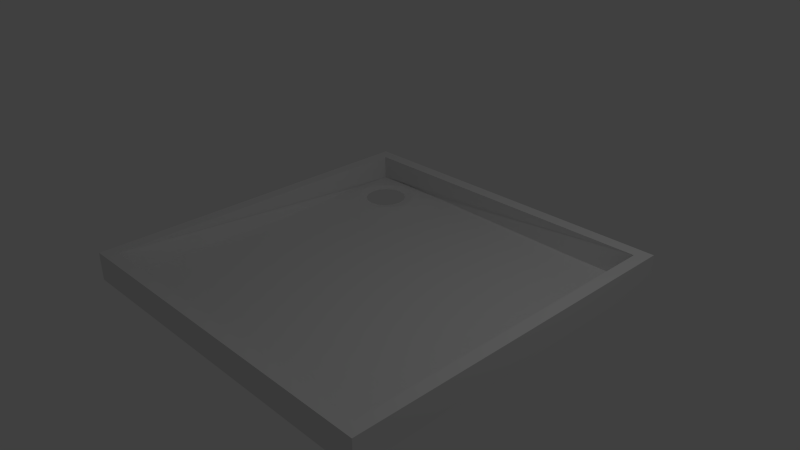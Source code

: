 # Source: sink.blend  (saved by Blender 2.72.0; exported with 4.5.12 LTS)
import bpy
from mathutils import Matrix  # noqa: F401  (used for matrix-valued properties, if any)

bpy.ops.wm.read_factory_settings(use_empty=True)
scene = bpy.context.scene
scene.name = 'Scene'

# ---- collections
col_collection_1 = bpy.data.collections.new('Collection 1'); scene.collection.children.link(col_collection_1)

# ---- materials (node trees are filled in below, after node groups)
mat_material = bpy.data.materials.new('Material')
mat_material.alpha_threshold = 0.0
mat_material.use_transparent_shadow = False
mat_material.roughness = 0.5
mat_material.line_color = (0.0, 0.0, 0.0, 1.0)

# ---- material node trees

# ---- world
world_world = bpy.data.worlds.new('World'); scene.world = world_world
world_world.color = (0.05088, 0.05088, 0.05088)
world_world.use_sun_shadow = False
world_world.sun_shadow_jitter_overblur = 0.0
world_world.cycles.sampling_method = 'MANUAL'
world_world.cycles.sample_map_resolution = 256

# ---- cameras
cam_camera = bpy.data.cameras.new('Camera')
cam_camera.clip_end = 100.0
cam_camera.lens = 35.0
cam_camera.sensor_width = 32.0
cam_camera.sensor_height = 18.0
cam_camera.ortho_scale = 7.314
cam_camera.dof.focus_distance = 0.0
cam_camera.dof.aperture_fstop = 128.0

# ---- lights
light_lamp = bpy.data.lights.new('Lamp', 'POINT')
light_lamp.transmission_factor = 0.0
light_lamp.cutoff_distance = 30.0
light_lamp.energy = 100.0
light_lamp.shadow_buffer_clip_start = 1.001
light_lamp.shadow_soft_size = 0.1
light_lamp.shadow_maximum_resolution = 0.006
light_lamp.use_absolute_resolution = True
light_lamp.cycles.use_multiple_importance_sampling = False

# ---- meshes
me_cube = bpy.data.meshes.new('Cube')
me_cube.from_pydata([(1.0, 1.0, -1.0), (1.0, -1.0, -1.0), (-1.0, -1.0, -1.0), (-1.0, 1.0, -1.0), (1.0, 1.0, 1.0), (1.0, -1.0, 1.0), (-1.0, -1.0, 1.0), (-1.0, 1.0, 1.0), (1.0, 0.7143, -1.0), (1.0, 0.4286, -1.0), (1.0, 0.1429, -1.0), (1.0, -0.1429, -1.0), (1.0, -0.4286, -1.0), (1.0, -0.7143, -1.0), (0.7143, 1.0, -1.0), (0.4286, 1.0, -1.0), (0.1429, 1.0, -1.0), (-0.1429, 1.0, -1.0), (-0.4286, 1.0, -1.0), (-0.7143, 1.0, -1.0), (0.7143, -1.0, -1.0), (0.4286, -1.0, -1.0), (0.1429, -1.0, -1.0), (-0.1429, -1.0, -1.0), (-0.4286, -1.0, -1.0), (-0.7143, -1.0, -1.0), (-1.0, -0.7143, -1.0), (-1.0, -0.4286, -1.0), (-1.0, -0.1429, -1.0), (-1.0, 0.1429, -1.0), (-1.0, 0.4286, -1.0), (-1.0, 0.7143, -1.0), (0.7143, 0.7143, -1.0), (0.4286, 0.7143, -1.0), (0.1429, 0.7143, -1.0), (-0.1429, 0.7143, -1.0), (-0.4286, 0.7143, -1.0), (0.7143, 0.4286, -1.0), (0.4286, 0.4286, -1.0), (0.1429, 0.4286, -1.0), (-0.1429, 0.4286, -1.0), (-0.4286, 0.4286, -1.0), (-0.7143, 0.4286, -1.0), (0.7143, 0.1429, -1.0), (0.4286, 0.1429, -1.0), (0.1429, 0.1429, -1.0), (-0.1429, 0.1429, -1.0), (-0.4286, 0.1429, -1.0), (-0.7143, 0.1429, -1.0), (0.7143, -0.1429, -1.0), (0.4286, -0.1429, -1.0), (0.1429, -0.1429, -1.0), (-0.1429, -0.1429, -1.0), (-0.4286, -0.1429, -1.0), (-0.7143, -0.1429, -1.0), (0.7143, -0.4286, -1.0), (0.4286, -0.4286, -1.0), (0.1429, -0.4286, -1.0), (-0.1429, -0.4286, -1.0), (-0.4286, -0.4286, -1.0), (-0.7143, -0.4286, -1.0), (0.7143, -0.7143, -1.0), (0.4286, -0.7143, -1.0), (0.1429, -0.7143, -1.0), (-0.1429, -0.7143, -1.0), (-0.4286, -0.7143, -1.0), (-0.7143, -0.7143, -1.0), (1.0, -0.8571, -1.0), (-0.8571, 1.0, -1.0), (-0.8571, -1.0, -1.0), (-1.0, 0.8571, -1.0), (1.0, 0.8571, -1.0), (1.0, 0.5714, -1.0), (1.0, 0.2857, -1.0), (1.0, -5.96e-08, -1.0), (1.0, -0.2857, -1.0), (1.0, -0.5714, -1.0), (0.8571, 1.0, -1.0), (0.5714, 1.0, -1.0), (0.2857, 1.0, -1.0), (1.49e-07, 1.0, -1.0), (-0.2857, 1.0, -1.0), (-0.5714, 1.0, -1.0), (0.8571, -1.0, -1.0), (0.5714, -1.0, -1.0), (0.2857, -1.0, -1.0), (-4.47e-08, -1.0, -1.0), (-0.2857, -1.0, -1.0), (-0.5714, -1.0, -1.0), (-1.0, -0.8571, -1.0), (-1.0, -0.5714, -1.0), (-1.0, -0.2857, -1.0), (-1.0, 2.831e-07, -1.0), (-1.0, 0.2857, -1.0), (-1.0, 0.5714, -1.0), (0.8571, 0.7143, -1.0), (0.5714, 0.7143, -1.0), (0.2857, 0.7143, -1.0), (1.341e-07, 0.7143, -1.0), (-0.2857, 0.7143, -1.0), (-0.8571, 0.4286, -1.0), (0.8571, 0.4286, -1.0), (0.5714, 0.4286, -1.0), (0.2857, 0.4286, -1.0), (1.043e-07, 0.4286, -1.0), (-0.2857, 0.4286, -1.0), (-0.5714, 0.4286, -1.0), (-0.8571, 0.1429, -1.0), (0.8571, 0.1429, -1.0), (0.5714, 0.1429, -1.0), (0.2857, 0.1429, -1.0), (8.941e-08, 0.1429, -1.0), (-0.2857, 0.1429, -1.0), (-0.5714, 0.1429, -1.0), (-0.8571, -0.1429, -1.0), (0.8571, -0.1429, -1.0), (0.5714, -0.1429, -1.0), (0.2857, -0.1429, -1.0), (5.96e-08, -0.1429, -1.0), (-0.2857, -0.1429, -1.0), (-0.5714, -0.1429, -1.0), (-0.8571, -0.4286, -1.0), (0.8571, -0.4286, -1.0), (0.5714, -0.4286, -1.0), (0.2857, -0.4286, -1.0), (2.98e-08, -0.4286, -1.0), (-0.2857, -0.4286, -1.0), (-0.5714, -0.4286, -1.0), (-0.8571, -0.7143, -1.0), (0.8571, -0.7143, -1.0), (0.5714, -0.7143, -1.0), (0.2857, -0.7143, -1.0), (0.0, -0.7143, -1.0), (-0.2857, -0.7143, -1.0), (-0.5714, -0.7143, -1.0), (0.7143, 0.8571, -1.0), (0.4286, 0.8571, -1.0), (0.1429, 0.8571, -1.0), (-0.1429, 0.8571, -1.0), (-0.4286, 0.8571, -1.0), (0.7143, 0.5714, -1.0), (0.4286, 0.5714, -1.0), (0.1429, 0.5714, -1.0), (-0.1429, 0.5714, -1.0), (-0.4286, 0.5714, -1.0), (0.7143, 0.2857, -1.0), (0.4286, 0.2857, -1.0), (0.1429, 0.2857, -1.0), (-0.1429, 0.2857, -1.0), (-0.4286, 0.2857, -1.0), (-0.7143, 0.2857, -1.0), (0.7143, -1.49e-08, -1.0), (0.4286, 2.98e-08, -1.0), (0.1429, 7.451e-08, -1.0), (-0.1429, 1.341e-07, -1.0), (-0.4286, 1.788e-07, -1.0), (-0.7143, 2.235e-07, -1.0), (0.7143, -0.2857, -1.0), (0.4286, -0.2857, -1.0), (0.1429, -0.2857, -1.0), (-0.1429, -0.2857, -1.0), (-0.4286, -0.2857, -1.0), (-0.7143, -0.2857, -1.0), (0.7143, -0.5714, -1.0), (0.4286, -0.5714, -1.0), (0.1429, -0.5714, -1.0), (-0.1429, -0.5714, -1.0), (-0.4286, -0.5714, -1.0), (-0.7143, -0.5714, -1.0), (0.7143, -0.8571, -1.0), (0.4286, -0.8571, -1.0), (0.1429, -0.8571, -1.0), (-0.1429, -0.8571, -1.0), (-0.4286, -0.8571, -1.0), (-0.7143, -0.8571, -1.0), (-0.8571, -0.8571, -1.0), (-0.8571, 0.2857, -1.0), (-0.8571, 2.533e-07, -1.0), (-0.8571, -0.2857, -1.0), (-0.8571, -0.5714, -1.0), (0.8571, 0.8571, -1.0), (0.5714, 0.8571, -1.0), (0.2857, 0.8571, -1.0), (1.49e-07, 0.8571, -1.0), (-0.2857, 0.8571, -1.0), (0.8571, 0.5714, -1.0), (0.5714, 0.5714, -1.0), (0.2857, 0.5714, -1.0), (1.192e-07, 0.5714, -1.0), (-0.2857, 0.5714, -1.0), (0.8571, 0.2857, -1.0), (0.5714, 0.2857, -1.0), (0.2857, 0.2857, -1.0), (8.941e-08, 0.2857, -1.0), (-0.2857, 0.2857, -1.0), (-0.5714, 0.2857, -1.0), (0.8571, -3.725e-08, -1.0), (0.5714, 7.451e-09, -1.0), (0.2857, 5.215e-08, -1.0), (7.451e-08, 1.043e-07, -1.0), (-0.2857, 1.565e-07, -1.0), (-0.5714, 2.012e-07, -1.0), (0.8571, -0.2857, -1.0), (0.5714, -0.2857, -1.0), (0.2857, -0.2857, -1.0), (4.47e-08, -0.2857, -1.0), (-0.2857, -0.2857, -1.0), (-0.5714, -0.2857, -1.0), (0.8571, -0.5714, -1.0), (0.5714, -0.5714, -1.0), (0.2857, -0.5714, -1.0), (1.49e-08, -0.5714, -1.0), (-0.2857, -0.5714, -1.0), (-0.5714, -0.5714, -1.0), (0.8571, -0.8571, -1.0), (0.5714, -0.8571, -1.0), (0.2857, -0.8571, -1.0), (-1.49e-08, -0.8571, -1.0), (-0.2857, -0.8571, -1.0), (-0.5714, -0.8571, -1.0), (-0.7111, 0.8508, -0.8706), (-0.7568, 0.8417, -0.8706), (-0.7955, 0.8158, -0.8706), (-0.8213, 0.7771, -0.8706), (-0.8304, 0.7314, -0.8706), (-0.8213, 0.6858, -0.8706), (-0.7955, 0.647, -0.8706), (-0.7568, 0.6212, -0.8706), (-0.7111, 0.6121, -0.8706), (-0.6654, 0.6212, -0.8706), (-0.6267, 0.647, -0.8706), (-0.6009, 0.6858, -0.8706), (-0.5918, 0.7314, -0.8706), (-0.6009, 0.7771, -0.8706), (-0.6267, 0.8158, -0.8706), (-0.6654, 0.8417, -0.8706), (0.9423, 0.9423, -0.9423), (0.9423, -0.9423, -0.9423), (-0.9423, -0.9423, -0.9423), (-0.9506, 0.9498, -0.929), (0.9293, 0.9293, 1.0), (0.9293, -0.9293, 1.0), (-0.9293, -0.9293, 1.0), (-0.9293, 0.9293, 1.0), (0.9293, 0.7143, -0.9293), (0.9293, 0.4286, -0.9293), (0.9293, 0.1429, -0.9293), (0.9293, -0.1429, -0.9293), (0.9293, -0.4286, -0.9293), (0.9293, -0.7143, -0.9293), (0.7143, 0.9293, -0.9293), (0.4286, 0.9293, -0.9293), (0.1429, 0.9293, -0.9293), (-0.1429, 0.9293, -0.9293), (-0.4149, 0.9356, -0.9247), (-0.7143, 0.9574, -0.9095), (0.7143, -0.9293, -0.9293), (0.4286, -0.9293, -0.9293), (0.1429, -0.9293, -0.9293), (-0.1429, -0.9293, -0.9293), (-0.4286, -0.9293, -0.9293), (-0.7143, -0.9293, -0.9293), (-0.9293, -0.7143, -0.9293), (-0.9293, -0.4286, -0.9293), (-0.9293, -0.1429, -0.9293), (-0.9293, 0.1429, -0.9293), (-0.935, 0.4163, -0.925), (-0.9548, 0.7141, -0.9108), (0.7143, 0.7143, -0.9), (0.4286, 0.7143, -0.9), (0.1429, 0.7143, -0.9), (-0.1429, 0.7143, -0.9), (-0.3966, 0.7142, -0.9052), (0.7143, 0.4286, -0.9), (0.4286, 0.4286, -0.9), (0.1429, 0.4286, -0.9), (-0.1429, 0.4286, -0.9), (-0.4206, 0.4204, -0.9007), (-0.7143, 0.3992, -0.9044), (0.7143, 0.1429, -0.9), (0.4286, 0.1429, -0.9), (0.1429, 0.1429, -0.9), (-0.1429, 0.1429, -0.9), (-0.4286, 0.1429, -0.9), (-0.7143, 0.1429, -0.9), (0.7143, -0.1429, -0.9), (0.4286, -0.1429, -0.9), (0.1429, -0.1429, -0.9), (-0.1429, -0.1429, -0.9), (-0.4286, -0.1429, -0.9), (-0.7143, -0.1429, -0.9), (0.7143, -0.4286, -0.9), (0.4286, -0.4286, -0.9), (0.1429, -0.4286, -0.9), (-0.1429, -0.4286, -0.9), (-0.4286, -0.4286, -0.9), (-0.7143, -0.4286, -0.9), (0.7143, -0.7143, -0.9), (0.4286, -0.7143, -0.9), (0.1429, -0.7143, -0.9), (-0.1429, -0.7143, -0.9), (-0.4286, -0.7143, -0.9), (-0.7143, -0.7143, -0.9), (0.9293, -0.8571, -0.9293), (-0.8639, 0.9543, -0.9113), (-0.8571, -0.9293, -0.9293), (-0.9525, 0.8631, -0.9122), (0.9293, 0.8571, -0.9293), (0.9293, 0.5714, -0.9293), (0.9293, 0.2857, -0.9293), (0.9293, -5.96e-08, -0.9293), (0.9293, -0.2857, -0.9293), (0.9293, -0.5714, -0.9293), (0.8571, 0.9293, -0.9293), (0.5714, 0.9293, -0.9293), (0.2857, 0.9293, -0.9293), (1.49e-07, 0.9293, -0.9293), (-0.2857, 0.9293, -0.9293), (-0.5646, 0.9545, -0.9112), (0.8571, -0.9293, -0.9293), (0.5714, -0.9293, -0.9293), (0.2857, -0.9293, -0.9293), (-4.47e-08, -0.9293, -0.9293), (-0.2857, -0.9293, -0.9293), (-0.5714, -0.9293, -0.9293), (-0.9293, -0.8571, -0.9293), (-0.9293, -0.5714, -0.9293), (-0.9293, -0.2857, -0.9293), (-0.9293, 2.831e-07, -0.9293), (-0.9293, 0.2857, -0.9293), (-0.952, 0.5654, -0.9125), (0.8571, 0.7143, -0.9), (0.5714, 0.7143, -0.9), (0.2857, 0.7143, -0.9), (1.341e-07, 0.7143, -0.9), (-0.2857, 0.7143, -0.9), (-0.86, 0.4016, -0.9037), (0.8571, 0.4286, -0.9), (0.5714, 0.4286, -0.9), (0.2857, 0.4286, -0.9), (1.043e-07, 0.4286, -0.9), (-0.2857, 0.4286, -0.9), (-0.5686, 0.4015, -0.9038), (-0.8571, 0.1429, -0.9), (0.8571, 0.1429, -0.9), (0.5714, 0.1429, -0.9), (0.2857, 0.1429, -0.9), (8.941e-08, 0.1429, -0.9), (-0.2857, 0.1429, -0.9), (-0.5714, 0.1429, -0.9), (-0.8571, -0.1429, -0.9), (0.8571, -0.1429, -0.9), (0.5714, -0.1429, -0.9), (0.2857, -0.1429, -0.9), (5.96e-08, -0.1429, -0.9), (-0.2857, -0.1429, -0.9), (-0.5714, -0.1429, -0.9), (-0.8571, -0.4286, -0.9), (0.8571, -0.4286, -0.9), (0.5714, -0.4286, -0.9), (0.2857, -0.4286, -0.9), (2.98e-08, -0.4286, -0.9), (-0.2857, -0.4286, -0.9), (-0.5714, -0.4286, -0.9), (-0.8571, -0.7143, -0.9), (0.8571, -0.7143, -0.9), (0.5714, -0.7143, -0.9), (0.2857, -0.7143, -0.9), (0.0, -0.7143, -0.9), (-0.2857, -0.7143, -0.9), (-0.5714, -0.7143, -0.9), (0.7143, 0.8571, -0.9), (0.4286, 0.8571, -0.9), (0.1429, 0.8571, -0.9), (-0.1429, 0.8571, -0.9), (-0.3991, 0.8602, -0.9045), (0.7143, 0.5714, -0.9), (0.4286, 0.5714, -0.9), (0.1429, 0.5714, -0.9), (-0.1429, 0.5714, -0.9), (-0.3997, 0.5683, -0.9043), (0.7143, 0.2857, -0.9), (0.4286, 0.2857, -0.9), (0.1429, 0.2857, -0.9), (-0.1429, 0.2857, -0.9), (-0.4286, 0.2857, -0.9), (-0.7143, 0.2857, -0.9), (0.7143, -1.49e-08, -0.9), (0.4286, 2.98e-08, -0.9), (0.1429, 7.451e-08, -0.9), (-0.1429, 1.341e-07, -0.9), (-0.4286, 1.788e-07, -0.9), (-0.7143, 2.235e-07, -0.9), (0.7143, -0.2857, -0.9), (0.4286, -0.2857, -0.9), (0.1429, -0.2857, -0.9), (-0.1429, -0.2857, -0.9), (-0.4286, -0.2857, -0.9), (-0.7143, -0.2857, -0.9), (0.7143, -0.5714, -0.9), (0.4286, -0.5714, -0.9), (0.1429, -0.5714, -0.9), (-0.1429, -0.5714, -0.9), (-0.4286, -0.5714, -0.9), (-0.7143, -0.5714, -0.9), (0.7143, -0.8571, -0.9), (0.4286, -0.8571, -0.9), (0.1429, -0.8571, -0.9), (-0.1429, -0.8571, -0.9), (-0.4286, -0.8571, -0.9), (-0.7143, -0.8571, -0.9), (-0.8571, -0.8571, -0.9), (-0.8571, 0.2857, -0.9), (-0.8571, 2.533e-07, -0.9), (-0.8571, -0.2857, -0.9), (-0.8571, -0.5714, -0.9), (0.8571, 0.8571, -0.9), (0.5714, 0.8571, -0.9), (0.2857, 0.8571, -0.9), (1.49e-07, 0.8571, -0.9), (-0.2857, 0.8571, -0.9), (0.8571, 0.5714, -0.9), (0.5714, 0.5714, -0.9), (0.2857, 0.5714, -0.9), (1.192e-07, 0.5714, -0.9), (-0.2857, 0.5714, -0.9), (0.8571, 0.2857, -0.9), (0.5714, 0.2857, -0.9), (0.2857, 0.2857, -0.9), (8.941e-08, 0.2857, -0.9), (-0.2857, 0.2857, -0.9), (-0.5714, 0.2857, -0.9), (0.8571, -3.725e-08, -0.9), (0.5714, 7.451e-09, -0.9), (0.2857, 5.215e-08, -0.9), (7.451e-08, 1.043e-07, -0.9), (-0.2857, 1.565e-07, -0.9), (-0.5714, 2.012e-07, -0.9), (0.8571, -0.2857, -0.9), (0.5714, -0.2857, -0.9), (0.2857, -0.2857, -0.9), (4.47e-08, -0.2857, -0.9), (-0.2857, -0.2857, -0.9), (-0.5714, -0.2857, -0.9), (0.8571, -0.5714, -0.9), (0.5714, -0.5714, -0.9), (0.2857, -0.5714, -0.9), (1.49e-08, -0.5714, -0.9), (-0.2857, -0.5714, -0.9), (-0.5714, -0.5714, -0.9), (0.8571, -0.8571, -0.9), (0.5714, -0.8571, -0.9), (0.2857, -0.8571, -0.9), (-1.49e-08, -0.8571, -0.9), (-0.2857, -0.8571, -0.9), (-0.5714, -0.8571, -0.9), (-0.7111, 0.9146, -0.7936), (-0.7621, 0.9017, -0.7908), (-0.8267, 0.8498, -0.7819), (-0.8772, 0.7822, -0.7878), (-0.8896, 0.7316, -0.79), (-0.8769, 0.6809, -0.7876), (-0.8266, 0.6177, -0.7802), (-0.7615, 0.5682, -0.7859), (-0.7111, 0.5559, -0.7879), (-0.6606, 0.5682, -0.7859), (-0.5948, 0.6176, -0.7805), (-0.544, 0.6808, -0.7885), (-0.5312, 0.7316, -0.791), (-0.5437, 0.7823, -0.7887), (-0.5947, 0.8498, -0.7822), (-0.6601, 0.9018, -0.7909)], [], [(175, 69, 2, 89), (0, 4, 5, 1, 67, 13, 76, 12, 75, 11, 74, 10, 73, 9, 72, 8, 71), (1, 5, 6, 2, 69, 25, 88, 24, 87, 23, 86, 22, 85, 21, 84, 20, 83), (2, 6, 7, 3, 70, 31, 94, 30, 93, 29, 92, 28, 91, 27, 90, 26, 89), (4, 0, 77, 14, 78, 15, 79, 16, 80, 17, 81, 18, 82, 19, 68, 3, 7), (176, 107, 29, 93), (177, 114, 28, 92), (178, 121, 27, 91), (179, 128, 26, 90), (180, 95, 32, 135), (181, 96, 33, 136), (182, 97, 34, 137), (183, 98, 35, 138), (184, 99, 36, 139), (185, 101, 37, 140), (186, 102, 38, 141), (187, 103, 39, 142), (188, 104, 40, 143), (189, 105, 41, 144), (190, 108, 43, 145), (191, 109, 44, 146), (192, 110, 45, 147), (193, 111, 46, 148), (194, 112, 47, 149), (195, 113, 48, 150), (196, 115, 49, 151), (197, 116, 50, 152), (198, 117, 51, 153), (199, 118, 52, 154), (200, 119, 53, 155), (201, 120, 54, 156), (202, 122, 55, 157), (203, 123, 56, 158), (204, 124, 57, 159), (205, 125, 58, 160), (206, 126, 59, 161), (207, 127, 60, 162), (208, 129, 61, 163), (209, 130, 62, 164), (210, 131, 63, 165), (211, 132, 64, 166), (212, 133, 65, 167), (213, 134, 66, 168), (214, 83, 20, 169), (215, 84, 21, 170), (216, 85, 22, 171), (217, 86, 23, 172), (218, 87, 24, 173), (219, 88, 25, 174), (128, 175, 89, 26), (66, 174, 175, 128), (174, 25, 69, 175), (100, 176, 93, 30), (42, 150, 176, 100), (150, 48, 107, 176), (107, 177, 92, 29), (48, 156, 177, 107), (156, 54, 114, 177), (114, 178, 91, 28), (54, 162, 178, 114), (162, 60, 121, 178), (121, 179, 90, 27), (60, 168, 179, 121), (168, 66, 128, 179), (77, 180, 135, 14), (0, 71, 180, 77), (71, 8, 95, 180), (78, 181, 136, 15), (14, 135, 181, 78), (135, 32, 96, 181), (79, 182, 137, 16), (15, 136, 182, 79), (136, 33, 97, 182), (80, 183, 138, 17), (16, 137, 183, 80), (137, 34, 98, 183), (81, 184, 139, 18), (17, 138, 184, 81), (138, 35, 99, 184), (95, 185, 140, 32), (8, 72, 185, 95), (72, 9, 101, 185), (96, 186, 141, 33), (32, 140, 186, 96), (140, 37, 102, 186), (97, 187, 142, 34), (33, 141, 187, 97), (141, 38, 103, 187), (98, 188, 143, 35), (34, 142, 188, 98), (142, 39, 104, 188), (99, 189, 144, 36), (35, 143, 189, 99), (143, 40, 105, 189), (101, 190, 145, 37), (9, 73, 190, 101), (73, 10, 108, 190), (102, 191, 146, 38), (37, 145, 191, 102), (145, 43, 109, 191), (103, 192, 147, 39), (38, 146, 192, 103), (146, 44, 110, 192), (104, 193, 148, 40), (39, 147, 193, 104), (147, 45, 111, 193), (105, 194, 149, 41), (40, 148, 194, 105), (148, 46, 112, 194), (106, 195, 150, 42), (41, 149, 195, 106), (149, 47, 113, 195), (108, 196, 151, 43), (10, 74, 196, 108), (74, 11, 115, 196), (109, 197, 152, 44), (43, 151, 197, 109), (151, 49, 116, 197), (110, 198, 153, 45), (44, 152, 198, 110), (152, 50, 117, 198), (111, 199, 154, 46), (45, 153, 199, 111), (153, 51, 118, 199), (112, 200, 155, 47), (46, 154, 200, 112), (154, 52, 119, 200), (113, 201, 156, 48), (47, 155, 201, 113), (155, 53, 120, 201), (115, 202, 157, 49), (11, 75, 202, 115), (75, 12, 122, 202), (116, 203, 158, 50), (49, 157, 203, 116), (157, 55, 123, 203), (117, 204, 159, 51), (50, 158, 204, 117), (158, 56, 124, 204), (118, 205, 160, 52), (51, 159, 205, 118), (159, 57, 125, 205), (119, 206, 161, 53), (52, 160, 206, 119), (160, 58, 126, 206), (120, 207, 162, 54), (53, 161, 207, 120), (161, 59, 127, 207), (122, 208, 163, 55), (12, 76, 208, 122), (76, 13, 129, 208), (123, 209, 164, 56), (55, 163, 209, 123), (163, 61, 130, 209), (124, 210, 165, 57), (56, 164, 210, 124), (164, 62, 131, 210), (125, 211, 166, 58), (57, 165, 211, 125), (165, 63, 132, 211), (126, 212, 167, 59), (58, 166, 212, 126), (166, 64, 133, 212), (127, 213, 168, 60), (59, 167, 213, 127), (167, 65, 134, 213), (129, 214, 169, 61), (13, 67, 214, 129), (67, 1, 83, 214), (130, 215, 170, 62), (61, 169, 215, 130), (169, 20, 84, 215), (131, 216, 171, 63), (62, 170, 216, 131), (170, 21, 85, 216), (132, 217, 172, 64), (63, 171, 217, 132), (171, 22, 86, 217), (133, 218, 173, 65), (64, 172, 218, 133), (172, 23, 87, 218), (134, 219, 174, 66), (65, 173, 219, 134), (173, 24, 88, 219), (3, 222, 223, 70), (70, 223, 224, 31), (31, 224, 225, 94), (94, 225, 226, 30), (30, 226, 227, 100), (100, 227, 228, 42), (42, 228, 229, 106), (106, 229, 230, 41), (41, 230, 231, 144), (144, 231, 232, 36), (36, 232, 233, 139), (139, 233, 234, 18), (18, 234, 235, 82), (82, 235, 220, 19), (19, 220, 221, 68), (68, 221, 222, 3), (325, 238, 305, 411), (307, 244, 308, 245, 309, 246, 310, 247, 311, 248, 312, 249, 303, 237, 241, 240, 236), (319, 256, 320, 257, 321, 258, 322, 259, 323, 260, 324, 261, 305, 238, 242, 241, 237), (325, 262, 326, 263, 327, 264, 328, 265, 329, 266, 330, 267, 306, 239, 243, 242, 238), (243, 239, 304, 255, 318, 254, 317, 253, 316, 252, 315, 251, 314, 250, 313, 236, 240), (329, 265, 343, 412), (328, 264, 350, 413), (327, 263, 357, 414), (326, 262, 364, 415), (371, 268, 331, 416), (372, 269, 332, 417), (373, 270, 333, 418), (374, 271, 334, 419), (375, 272, 335, 420), (376, 273, 337, 421), (377, 274, 338, 422), (378, 275, 339, 423), (379, 276, 340, 424), (380, 277, 341, 425), (381, 279, 344, 426), (382, 280, 345, 427), (383, 281, 346, 428), (384, 282, 347, 429), (385, 283, 348, 430), (386, 284, 349, 431), (387, 285, 351, 432), (388, 286, 352, 433), (389, 287, 353, 434), (390, 288, 354, 435), (391, 289, 355, 436), (392, 290, 356, 437), (393, 291, 358, 438), (394, 292, 359, 439), (395, 293, 360, 440), (396, 294, 361, 441), (397, 295, 362, 442), (398, 296, 363, 443), (399, 297, 365, 444), (400, 298, 366, 445), (401, 299, 367, 446), (402, 300, 368, 447), (403, 301, 369, 448), (404, 302, 370, 449), (405, 256, 319, 450), (406, 257, 320, 451), (407, 258, 321, 452), (408, 259, 322, 453), (409, 260, 323, 454), (410, 261, 324, 455), (262, 325, 411, 364), (364, 411, 410, 302), (411, 305, 261, 410), (266, 329, 412, 336), (336, 412, 386, 278), (412, 343, 284, 386), (265, 328, 413, 343), (343, 413, 392, 284), (413, 350, 290, 392), (264, 327, 414, 350), (350, 414, 398, 290), (414, 357, 296, 398), (263, 326, 415, 357), (357, 415, 404, 296), (415, 364, 302, 404), (250, 371, 416, 313), (313, 416, 307, 236), (416, 331, 244, 307), (251, 372, 417, 314), (314, 417, 371, 250), (417, 332, 268, 371), (252, 373, 418, 315), (315, 418, 372, 251), (418, 333, 269, 372), (253, 374, 419, 316), (316, 419, 373, 252), (419, 334, 270, 373), (254, 375, 420, 317), (317, 420, 374, 253), (420, 335, 271, 374), (268, 376, 421, 331), (331, 421, 308, 244), (421, 337, 245, 308), (269, 377, 422, 332), (332, 422, 376, 268), (422, 338, 273, 376), (270, 378, 423, 333), (333, 423, 377, 269), (423, 339, 274, 377), (271, 379, 424, 334), (334, 424, 378, 270), (424, 340, 275, 378), (272, 380, 425, 335), (335, 425, 379, 271), (425, 341, 276, 379), (273, 381, 426, 337), (337, 426, 309, 245), (426, 344, 246, 309), (274, 382, 427, 338), (338, 427, 381, 273), (427, 345, 279, 381), (275, 383, 428, 339), (339, 428, 382, 274), (428, 346, 280, 382), (276, 384, 429, 340), (340, 429, 383, 275), (429, 347, 281, 383), (277, 385, 430, 341), (341, 430, 384, 276), (430, 348, 282, 384), (278, 386, 431, 342), (342, 431, 385, 277), (431, 349, 283, 385), (279, 387, 432, 344), (344, 432, 310, 246), (432, 351, 247, 310), (280, 388, 433, 345), (345, 433, 387, 279), (433, 352, 285, 387), (281, 389, 434, 346), (346, 434, 388, 280), (434, 353, 286, 388), (282, 390, 435, 347), (347, 435, 389, 281), (435, 354, 287, 389), (283, 391, 436, 348), (348, 436, 390, 282), (436, 355, 288, 390), (284, 392, 437, 349), (349, 437, 391, 283), (437, 356, 289, 391), (285, 393, 438, 351), (351, 438, 311, 247), (438, 358, 248, 311), (286, 394, 439, 352), (352, 439, 393, 285), (439, 359, 291, 393), (287, 395, 440, 353), (353, 440, 394, 286), (440, 360, 292, 394), (288, 396, 441, 354), (354, 441, 395, 287), (441, 361, 293, 395), (289, 397, 442, 355), (355, 442, 396, 288), (442, 362, 294, 396), (290, 398, 443, 356), (356, 443, 397, 289), (443, 363, 295, 397), (291, 399, 444, 358), (358, 444, 312, 248), (444, 365, 249, 312), (292, 400, 445, 359), (359, 445, 399, 291), (445, 366, 297, 399), (293, 401, 446, 360), (360, 446, 400, 292), (446, 367, 298, 400), (294, 402, 447, 361), (361, 447, 401, 293), (447, 368, 299, 401), (295, 403, 448, 362), (362, 448, 402, 294), (448, 369, 300, 402), (296, 404, 449, 363), (363, 449, 403, 295), (449, 370, 301, 403), (297, 405, 450, 365), (365, 450, 303, 249), (450, 319, 237, 303), (298, 406, 451, 366), (366, 451, 405, 297), (451, 320, 256, 405), (299, 407, 452, 367), (367, 452, 406, 298), (452, 321, 257, 406), (300, 408, 453, 368), (368, 453, 407, 299), (453, 322, 258, 407), (301, 409, 454, 369), (369, 454, 408, 300), (454, 323, 259, 408), (302, 410, 455, 370), (370, 455, 409, 301), (455, 324, 260, 409), (306, 459, 458, 239), (267, 460, 459, 306), (330, 461, 460, 267), (266, 462, 461, 330), (336, 463, 462, 266), (278, 464, 463, 336), (342, 465, 464, 278), (277, 466, 465, 342), (380, 467, 466, 277), (272, 468, 467, 380), (375, 469, 468, 272), (254, 470, 469, 375), (318, 471, 470, 254), (255, 456, 471, 318), (304, 457, 456, 255), (239, 458, 457, 304), (5, 4, 240, 241), (4, 7, 243, 240), (6, 5, 241, 242), (7, 6, 242, 243), (221, 220, 456, 457), (222, 221, 457, 458), (223, 222, 458, 459), (224, 223, 459, 460), (225, 224, 460, 461), (226, 225, 461, 462), (227, 226, 462, 463), (228, 227, 463, 464), (229, 228, 464, 465), (230, 229, 465, 466), (231, 230, 466, 467), (232, 231, 467, 468), (233, 232, 468, 469), (234, 233, 469, 470), (235, 234, 470, 471), (220, 235, 471, 456)])
me_cube.materials.append(mat_material)
me_cube.use_remesh_preserve_volume = False
me_cube.use_remesh_preserve_attributes = False
me_cube.use_mirror_vertex_groups = False
me_cube.update()

# ---- objects
ob_cube = bpy.data.objects.new('Cube', me_cube)
ob_lamp = bpy.data.objects.new('Lamp', light_lamp)
ob_camera = bpy.data.objects.new('Camera', cam_camera)

# ---- transforms, parenting, visibility, modifiers, constraints
ob_cube.location = (0.0, 0.0, -0.2)
ob_cube.scale = (2.526, 2.526, 0.2)
ob_cube.lock_rotations_4d = False
ob_cube.empty_display_type = 'ARROWS'
ob_cube.lineart.crease_threshold = 0.0
ob_lamp.location = (4.076, 1.005, 5.904)
ob_lamp.rotation_euler = (0.6503, 0.05522, 1.866)
ob_lamp.lock_rotations_4d = False
ob_lamp.empty_display_type = 'ARROWS'
ob_lamp.color = (0.0, 0.0, 0.0, 0.0)
ob_lamp.lineart.crease_threshold = 0.0
ob_camera.location = (7.481, -6.508, 5.344)
ob_camera.rotation_euler = (1.109, 0.01082, 0.8149)
ob_camera.lock_rotations_4d = False
ob_camera.empty_display_type = 'ARROWS'
ob_camera.color = (0.0, 0.0, 0.0, 0.0)
ob_camera.display_type = 'WIRE'
ob_camera.lineart.crease_threshold = 0.0

# ---- collection membership
col_collection_1.objects.link(ob_cube)
col_collection_1.objects.link(ob_lamp)
col_collection_1.objects.link(ob_camera)

# ---- scene / render settings (as saved in the file)
scene.camera = ob_camera
scene.frame_start = 1; scene.frame_end = 250; scene.frame_set(1)
scene.render.engine = 'BLENDER_EEVEE_NEXT'
scene.render.resolution_percentage = 50
scene.render.dither_intensity = 0.0
scene.cycles.use_denoising = False
scene.cycles.samples = 10
scene.cycles.sampling_pattern = 'TABULATED_SOBOL'
scene.cycles.light_sampling_threshold = 0.0
scene.cycles.use_adaptive_sampling = False
scene.cycles.use_light_tree = False
scene.cycles.blur_glossy = 0.0
scene.cycles.pixel_filter_type = 'GAUSSIAN'
scene.cycles.sample_clamp_indirect = 0.0
scene.view_settings.view_transform = 'Standard'
bpy.context.view_layer.update()

